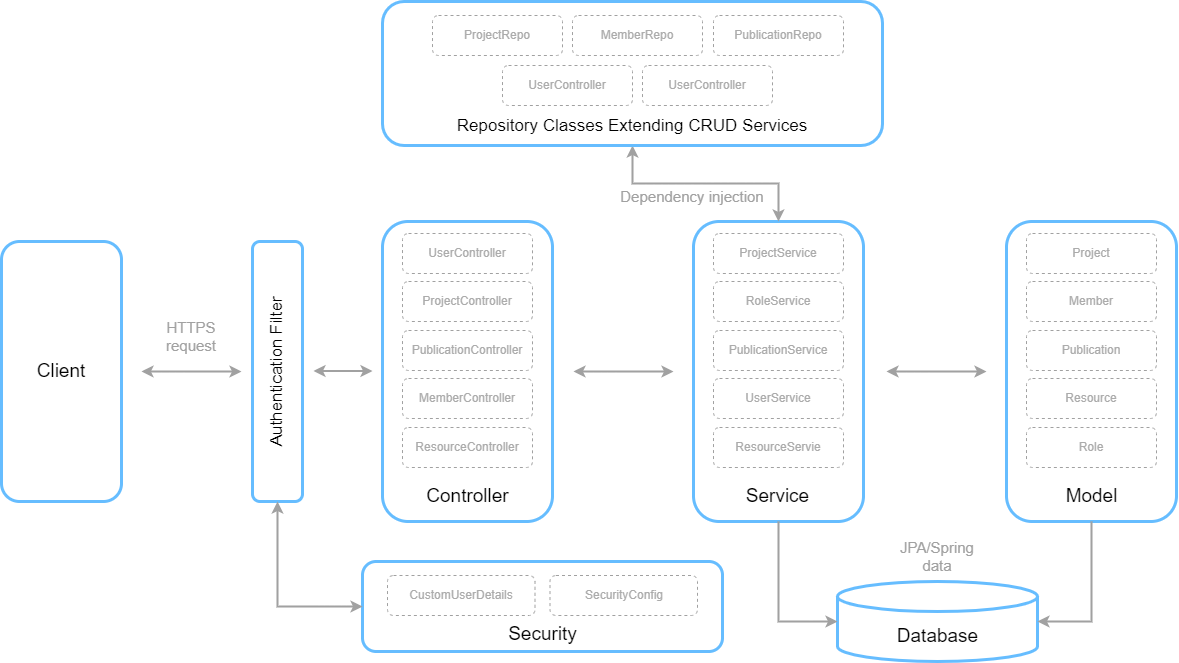

The diagram above was exported from draw.io. Its source (the exported page's mxGraphModel, read from the mxfile embedded in the PNG):
<mxGraphModel dx="2537" dy="920" grid="1" gridSize="10" guides="1" tooltips="1" connect="1" arrows="1" fold="1" page="1" pageScale="1" pageWidth="850" pageHeight="1100" math="0" shadow="0">
  <root>
    <mxCell id="0" />
    <mxCell id="1" parent="0" />
    <mxCell id="2" value="" style="group" vertex="1" connectable="0" parent="1">
      <mxGeometry x="-61" y="60" width="1175" height="660" as="geometry" />
    </mxCell>
    <mxCell id="3" value="&lt;font style=&quot;font-size: 19px;&quot;&gt;Client&lt;/font&gt;" style="rounded=1;whiteSpace=wrap;html=1;strokeWidth=3;strokeColor=#66bdff;" vertex="1" parent="2">
      <mxGeometry y="240" width="120" height="260" as="geometry" />
    </mxCell>
    <mxCell id="4" value="" style="endArrow=classic;startArrow=classic;html=1;rounded=0;strokeWidth=2;strokeColor=#a1a1a1;" edge="1" parent="2">
      <mxGeometry width="50" height="50" relative="1" as="geometry">
        <mxPoint x="140" y="370" as="sourcePoint" />
        <mxPoint x="240" y="370" as="targetPoint" />
      </mxGeometry>
    </mxCell>
    <mxCell id="5" value="&lt;font style=&quot;font-size: 19px;&quot;&gt;&lt;br&gt;&lt;br&gt;&lt;/font&gt;" style="rounded=1;whiteSpace=wrap;html=1;strokeWidth=3;strokeColor=#66bdff;" vertex="1" parent="2">
      <mxGeometry x="381" y="220" width="170" height="300" as="geometry" />
    </mxCell>
    <mxCell id="6" value="&lt;font color=&quot;#ababab&quot;&gt;ProjectController&lt;/font&gt;" style="rounded=1;whiteSpace=wrap;html=1;strokeWidth=1;strokeColor=#a1a1a1;dashed=1;" vertex="1" parent="2">
      <mxGeometry x="401" y="280" width="130" height="40" as="geometry" />
    </mxCell>
    <mxCell id="7" value="&lt;font color=&quot;#ababab&quot;&gt;PublicationController&lt;/font&gt;" style="rounded=1;whiteSpace=wrap;html=1;strokeWidth=1;strokeColor=#a1a1a1;dashed=1;" vertex="1" parent="2">
      <mxGeometry x="401" y="329" width="130" height="40" as="geometry" />
    </mxCell>
    <mxCell id="8" value="&lt;font color=&quot;#ababab&quot;&gt;MemberController&lt;/font&gt;" style="rounded=1;whiteSpace=wrap;html=1;strokeWidth=1;strokeColor=#a1a1a1;dashed=1;" vertex="1" parent="2">
      <mxGeometry x="401" y="377" width="130" height="40" as="geometry" />
    </mxCell>
    <mxCell id="9" value="&lt;font color=&quot;#ababab&quot;&gt;ResourceController&lt;/font&gt;" style="rounded=1;whiteSpace=wrap;html=1;strokeWidth=1;strokeColor=#a1a1a1;dashed=1;" vertex="1" parent="2">
      <mxGeometry x="401" y="426" width="130" height="40" as="geometry" />
    </mxCell>
    <mxCell id="10" value="&lt;font color=&quot;#ababab&quot;&gt;UserController&lt;/font&gt;" style="rounded=1;whiteSpace=wrap;html=1;strokeWidth=1;strokeColor=#a1a1a1;dashed=1;" vertex="1" parent="2">
      <mxGeometry x="401" y="232" width="130" height="40" as="geometry" />
    </mxCell>
    <mxCell id="11" value="Controller" style="text;html=1;strokeColor=none;fillColor=none;align=center;verticalAlign=middle;whiteSpace=wrap;rounded=0;fontSize=19;" vertex="1" parent="2">
      <mxGeometry x="418.5" y="480" width="95" height="30" as="geometry" />
    </mxCell>
    <mxCell id="12" value="" style="endArrow=classic;startArrow=classic;html=1;rounded=0;strokeWidth=2;strokeColor=#a1a1a1;" edge="1" parent="2">
      <mxGeometry width="50" height="50" relative="1" as="geometry">
        <mxPoint x="572" y="370" as="sourcePoint" />
        <mxPoint x="672" y="370" as="targetPoint" />
      </mxGeometry>
    </mxCell>
    <mxCell id="13" value="&lt;font style=&quot;font-size: 19px;&quot;&gt;&lt;br&gt;&lt;br&gt;&lt;/font&gt;" style="rounded=1;whiteSpace=wrap;html=1;strokeWidth=3;strokeColor=#66bdff;" vertex="1" parent="2">
      <mxGeometry x="692" y="220" width="170" height="300" as="geometry" />
    </mxCell>
    <mxCell id="14" value="&lt;font color=&quot;#ababab&quot;&gt;RoleService&lt;/font&gt;" style="rounded=1;whiteSpace=wrap;html=1;strokeWidth=1;strokeColor=#a1a1a1;dashed=1;" vertex="1" parent="2">
      <mxGeometry x="712" y="280" width="130" height="40" as="geometry" />
    </mxCell>
    <mxCell id="15" value="&lt;font color=&quot;#ababab&quot;&gt;PublicationService&lt;/font&gt;" style="rounded=1;whiteSpace=wrap;html=1;strokeWidth=1;strokeColor=#a1a1a1;dashed=1;" vertex="1" parent="2">
      <mxGeometry x="712" y="329" width="130" height="40" as="geometry" />
    </mxCell>
    <mxCell id="16" value="&lt;font color=&quot;#ababab&quot;&gt;UserService&lt;/font&gt;" style="rounded=1;whiteSpace=wrap;html=1;strokeWidth=1;strokeColor=#a1a1a1;dashed=1;" vertex="1" parent="2">
      <mxGeometry x="712" y="377" width="130" height="40" as="geometry" />
    </mxCell>
    <mxCell id="17" value="&lt;font color=&quot;#ababab&quot;&gt;ResourceServie&lt;/font&gt;" style="rounded=1;whiteSpace=wrap;html=1;strokeWidth=1;strokeColor=#a1a1a1;dashed=1;" vertex="1" parent="2">
      <mxGeometry x="712" y="426" width="130" height="40" as="geometry" />
    </mxCell>
    <mxCell id="18" value="&lt;font color=&quot;#ababab&quot;&gt;ProjectService&lt;/font&gt;" style="rounded=1;whiteSpace=wrap;html=1;strokeWidth=1;strokeColor=#a1a1a1;dashed=1;" vertex="1" parent="2">
      <mxGeometry x="712" y="232" width="130" height="40" as="geometry" />
    </mxCell>
    <mxCell id="19" value="Service" style="text;html=1;strokeColor=none;fillColor=none;align=center;verticalAlign=middle;whiteSpace=wrap;rounded=0;fontSize=19;" vertex="1" parent="2">
      <mxGeometry x="729.5" y="480" width="95" height="30" as="geometry" />
    </mxCell>
    <mxCell id="20" value="" style="endArrow=classic;startArrow=classic;html=1;rounded=0;strokeWidth=2;strokeColor=#a1a1a1;" edge="1" parent="2">
      <mxGeometry width="50" height="50" relative="1" as="geometry">
        <mxPoint x="885" y="370" as="sourcePoint" />
        <mxPoint x="985" y="370" as="targetPoint" />
      </mxGeometry>
    </mxCell>
    <mxCell id="21" value="&lt;font style=&quot;font-size: 19px;&quot;&gt;&lt;br&gt;&lt;br&gt;&lt;/font&gt;" style="rounded=1;whiteSpace=wrap;html=1;strokeWidth=3;strokeColor=#66bdff;" vertex="1" parent="2">
      <mxGeometry x="1005" y="220" width="170" height="300" as="geometry" />
    </mxCell>
    <mxCell id="22" value="&lt;font color=&quot;#ababab&quot;&gt;Member&lt;/font&gt;" style="rounded=1;whiteSpace=wrap;html=1;strokeWidth=1;strokeColor=#a1a1a1;dashed=1;" vertex="1" parent="2">
      <mxGeometry x="1025" y="280" width="130" height="40" as="geometry" />
    </mxCell>
    <mxCell id="23" value="&lt;font color=&quot;#ababab&quot;&gt;Publication&lt;/font&gt;" style="rounded=1;whiteSpace=wrap;html=1;strokeWidth=1;strokeColor=#a1a1a1;dashed=1;" vertex="1" parent="2">
      <mxGeometry x="1025" y="329" width="130" height="40" as="geometry" />
    </mxCell>
    <mxCell id="24" value="&lt;font color=&quot;#ababab&quot;&gt;Resource&lt;/font&gt;" style="rounded=1;whiteSpace=wrap;html=1;strokeWidth=1;strokeColor=#a1a1a1;dashed=1;" vertex="1" parent="2">
      <mxGeometry x="1025" y="377" width="130" height="40" as="geometry" />
    </mxCell>
    <mxCell id="25" value="&lt;font color=&quot;#ababab&quot;&gt;Role&lt;/font&gt;" style="rounded=1;whiteSpace=wrap;html=1;strokeWidth=1;strokeColor=#a1a1a1;dashed=1;" vertex="1" parent="2">
      <mxGeometry x="1025" y="426" width="130" height="40" as="geometry" />
    </mxCell>
    <mxCell id="26" value="&lt;font color=&quot;#ababab&quot;&gt;Project&lt;/font&gt;" style="rounded=1;whiteSpace=wrap;html=1;strokeWidth=1;strokeColor=#a1a1a1;dashed=1;" vertex="1" parent="2">
      <mxGeometry x="1025" y="232" width="130" height="40" as="geometry" />
    </mxCell>
    <mxCell id="27" value="Model" style="text;html=1;strokeColor=none;fillColor=none;align=center;verticalAlign=middle;whiteSpace=wrap;rounded=0;fontSize=19;" vertex="1" parent="2">
      <mxGeometry x="1042.5" y="480" width="95" height="30" as="geometry" />
    </mxCell>
    <mxCell id="28" style="edgeStyle=orthogonalEdgeStyle;rounded=0;orthogonalLoop=1;jettySize=auto;html=1;exitX=0.5;exitY=1;exitDx=0;exitDy=0;entryX=0.5;entryY=0;entryDx=0;entryDy=0;startArrow=classic;startFill=1;strokeWidth=2;strokeColor=#a1a1a1;" edge="1" parent="2" source="29" target="13">
      <mxGeometry relative="1" as="geometry" />
    </mxCell>
    <mxCell id="29" value="" style="rounded=1;whiteSpace=wrap;html=1;strokeWidth=3;strokeColor=#66bdff;" vertex="1" parent="2">
      <mxGeometry x="381" width="500" height="144" as="geometry" />
    </mxCell>
    <mxCell id="30" value="&lt;font color=&quot;#ababab&quot;&gt;ProjectRepo&lt;/font&gt;" style="rounded=1;whiteSpace=wrap;html=1;strokeWidth=1;strokeColor=#a1a1a1;dashed=1;" vertex="1" parent="2">
      <mxGeometry x="431" y="14" width="130" height="40" as="geometry" />
    </mxCell>
    <mxCell id="31" value="&lt;font color=&quot;#ababab&quot;&gt;MemberRepo&lt;/font&gt;" style="rounded=1;whiteSpace=wrap;html=1;strokeWidth=1;strokeColor=#a1a1a1;dashed=1;" vertex="1" parent="2">
      <mxGeometry x="571" y="14" width="130" height="40" as="geometry" />
    </mxCell>
    <mxCell id="32" value="&lt;font color=&quot;#ababab&quot;&gt;PublicationRepo&lt;/font&gt;" style="rounded=1;whiteSpace=wrap;html=1;strokeWidth=1;strokeColor=#a1a1a1;dashed=1;" vertex="1" parent="2">
      <mxGeometry x="712" y="14" width="130" height="40" as="geometry" />
    </mxCell>
    <mxCell id="33" value="&lt;font color=&quot;#ababab&quot;&gt;UserController&lt;/font&gt;" style="rounded=1;whiteSpace=wrap;html=1;strokeWidth=1;strokeColor=#a1a1a1;dashed=1;" vertex="1" parent="2">
      <mxGeometry x="501" y="64" width="130" height="40" as="geometry" />
    </mxCell>
    <mxCell id="34" value="&lt;font color=&quot;#ababab&quot;&gt;UserController&lt;/font&gt;" style="rounded=1;whiteSpace=wrap;html=1;strokeWidth=1;strokeColor=#a1a1a1;dashed=1;" vertex="1" parent="2">
      <mxGeometry x="641" y="64" width="130" height="40" as="geometry" />
    </mxCell>
    <mxCell id="35" value="Repository Classes Extending CRUD Services" style="text;html=1;strokeColor=none;fillColor=none;align=center;verticalAlign=middle;whiteSpace=wrap;rounded=0;fontSize=17;" vertex="1" parent="2">
      <mxGeometry x="411" y="110" width="440" height="30" as="geometry" />
    </mxCell>
    <mxCell id="36" value="" style="shape=cylinder3;whiteSpace=wrap;html=1;boundedLbl=1;backgroundOutline=1;size=15;strokeWidth=3;strokeColor=#66bdff;" vertex="1" parent="2">
      <mxGeometry x="836" y="580" width="200" height="80" as="geometry" />
    </mxCell>
    <mxCell id="37" style="edgeStyle=orthogonalEdgeStyle;rounded=0;orthogonalLoop=1;jettySize=auto;html=1;exitX=0.5;exitY=1;exitDx=0;exitDy=0;entryX=0;entryY=0.5;entryDx=0;entryDy=0;entryPerimeter=0;strokeColor=#a1a1a1;strokeWidth=2;" edge="1" parent="2" source="13" target="36">
      <mxGeometry relative="1" as="geometry" />
    </mxCell>
    <mxCell id="38" style="edgeStyle=orthogonalEdgeStyle;rounded=0;orthogonalLoop=1;jettySize=auto;html=1;exitX=0.5;exitY=1;exitDx=0;exitDy=0;entryX=1;entryY=0.5;entryDx=0;entryDy=0;entryPerimeter=0;strokeWidth=2;strokeColor=#a1a1a1;" edge="1" parent="2" source="21" target="36">
      <mxGeometry relative="1" as="geometry" />
    </mxCell>
    <mxCell id="39" value="Database" style="text;html=1;strokeColor=none;fillColor=none;align=center;verticalAlign=middle;whiteSpace=wrap;rounded=0;fontSize=19;" vertex="1" parent="2">
      <mxGeometry x="888.5" y="620" width="95" height="30" as="geometry" />
    </mxCell>
    <mxCell id="40" value="HTTPS&lt;br&gt;request" style="text;html=1;strokeColor=none;fillColor=none;align=center;verticalAlign=middle;whiteSpace=wrap;rounded=0;fontSize=15;fontColor=#a1a1a1;" vertex="1" parent="2">
      <mxGeometry x="160" y="320" width="60" height="30" as="geometry" />
    </mxCell>
    <mxCell id="41" value="" style="rounded=1;whiteSpace=wrap;html=1;strokeWidth=3;strokeColor=#66bdff;" vertex="1" parent="2">
      <mxGeometry x="251" y="240" width="50" height="260" as="geometry" />
    </mxCell>
    <mxCell id="42" value="Authentication Filter" style="text;html=1;strokeColor=none;fillColor=none;align=center;verticalAlign=middle;whiteSpace=wrap;rounded=0;fontSize=17;rotation=-90;" vertex="1" parent="2">
      <mxGeometry x="171" y="355" width="210" height="30" as="geometry" />
    </mxCell>
    <mxCell id="43" value="&lt;font style=&quot;font-size: 19px;&quot;&gt;&lt;br&gt;&lt;br&gt;&lt;/font&gt;" style="rounded=1;whiteSpace=wrap;html=1;strokeWidth=3;strokeColor=#66bdff;" vertex="1" parent="2">
      <mxGeometry x="361" y="560" width="360" height="90" as="geometry" />
    </mxCell>
    <mxCell id="44" style="edgeStyle=orthogonalEdgeStyle;rounded=0;orthogonalLoop=1;jettySize=auto;html=1;exitX=0.5;exitY=1;exitDx=0;exitDy=0;entryX=0;entryY=0.5;entryDx=0;entryDy=0;startArrow=classic;startFill=1;strokeWidth=2;strokeColor=#a1a1a1;" edge="1" parent="2" source="41" target="43">
      <mxGeometry relative="1" as="geometry" />
    </mxCell>
    <mxCell id="45" value="" style="endArrow=classic;startArrow=classic;html=1;rounded=0;strokeWidth=2;strokeColor=#a1a1a1;" edge="1" parent="2">
      <mxGeometry width="50" height="50" relative="1" as="geometry">
        <mxPoint x="312" y="369.5" as="sourcePoint" />
        <mxPoint x="371" y="369.5" as="targetPoint" />
      </mxGeometry>
    </mxCell>
    <mxCell id="46" value="&lt;font color=&quot;#ababab&quot;&gt;CustomUserDetails&lt;/font&gt;" style="rounded=1;whiteSpace=wrap;html=1;strokeWidth=1;strokeColor=#a1a1a1;dashed=1;" vertex="1" parent="2">
      <mxGeometry x="386" y="574" width="147.5" height="40" as="geometry" />
    </mxCell>
    <mxCell id="47" value="&lt;font color=&quot;#ababab&quot;&gt;SecurityConfig&lt;/font&gt;" style="rounded=1;whiteSpace=wrap;html=1;strokeWidth=1;strokeColor=#a1a1a1;dashed=1;" vertex="1" parent="2">
      <mxGeometry x="548.5" y="574" width="147.5" height="40" as="geometry" />
    </mxCell>
    <mxCell id="48" value="Security" style="text;html=1;strokeColor=none;fillColor=none;align=center;verticalAlign=middle;whiteSpace=wrap;rounded=0;fontSize=19;" vertex="1" parent="2">
      <mxGeometry x="493.5" y="618" width="95" height="30" as="geometry" />
    </mxCell>
    <mxCell id="49" value="JPA/Spring&lt;br&gt;data" style="text;html=1;strokeColor=none;fillColor=none;align=center;verticalAlign=middle;whiteSpace=wrap;rounded=0;fontSize=15;fontColor=#a1a1a1;" vertex="1" parent="2">
      <mxGeometry x="906" y="540" width="60" height="30" as="geometry" />
    </mxCell>
    <mxCell id="50" value="Dependency injection" style="text;html=1;strokeColor=none;fillColor=none;align=center;verticalAlign=middle;whiteSpace=wrap;rounded=0;fontSize=15;fontColor=#a1a1a1;" vertex="1" parent="2">
      <mxGeometry x="611" y="180" width="160" height="30" as="geometry" />
    </mxCell>
  </root>
</mxGraphModel>